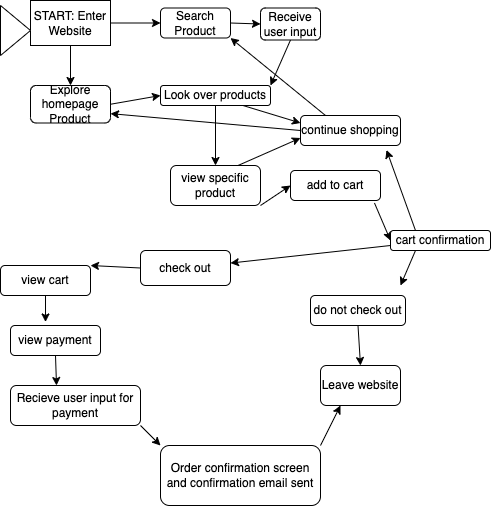

The diagram above was exported from draw.io. Its source (the exported page's mxGraphModel, read from the mxfile embedded in the PNG):
<mxGraphModel dx="530" dy="515" grid="1" gridSize="10" guides="1" tooltips="1" connect="1" arrows="1" fold="1" page="1" pageScale="1" pageWidth="850" pageHeight="1100" math="0" shadow="0">
  <root>
    <mxCell id="0" />
    <mxCell id="1" parent="0" />
    <mxCell id="2" value="START: Enter Website" style="rounded=0;whiteSpace=wrap;html=1;" vertex="1" parent="1">
      <mxGeometry x="50" y="5" width="80" height="45" as="geometry" />
    </mxCell>
    <mxCell id="3" value="" style="triangle;whiteSpace=wrap;html=1;" vertex="1" parent="1">
      <mxGeometry x="20" y="10" width="30" height="50" as="geometry" />
    </mxCell>
    <mxCell id="4" value="Search Product" style="rounded=1;whiteSpace=wrap;html=1;" vertex="1" parent="1">
      <mxGeometry x="180" y="12.5" width="70" height="30" as="geometry" />
    </mxCell>
    <mxCell id="5" value="Explore homepage Product" style="rounded=1;whiteSpace=wrap;html=1;" vertex="1" parent="1">
      <mxGeometry x="50" y="90" width="80" height="37.5" as="geometry" />
    </mxCell>
    <mxCell id="6" value="" style="endArrow=classic;html=1;entryX=0;entryY=0.5;entryDx=0;entryDy=0;exitX=1;exitY=0.5;exitDx=0;exitDy=0;" edge="1" parent="1" source="2" target="4">
      <mxGeometry width="50" height="50" relative="1" as="geometry">
        <mxPoint x="130" y="27" as="sourcePoint" />
        <mxPoint x="180" y="30" as="targetPoint" />
      </mxGeometry>
    </mxCell>
    <mxCell id="7" value="" style="endArrow=classic;html=1;exitX=0.5;exitY=1;exitDx=0;exitDy=0;entryX=0.5;entryY=0;entryDx=0;entryDy=0;" edge="1" parent="1" source="2" target="5">
      <mxGeometry width="50" height="50" relative="1" as="geometry">
        <mxPoint x="230" y="260" as="sourcePoint" />
        <mxPoint x="280" y="210" as="targetPoint" />
      </mxGeometry>
    </mxCell>
    <mxCell id="8" value="Receive user input" style="rounded=1;whiteSpace=wrap;html=1;" vertex="1" parent="1">
      <mxGeometry x="280" y="12.5" width="60" height="32" as="geometry" />
    </mxCell>
    <mxCell id="9" value="" style="endArrow=classic;html=1;exitX=1;exitY=0.5;exitDx=0;exitDy=0;entryX=0;entryY=0.5;entryDx=0;entryDy=0;" edge="1" parent="1" source="4" target="8">
      <mxGeometry width="50" height="50" relative="1" as="geometry">
        <mxPoint x="230" y="260" as="sourcePoint" />
        <mxPoint x="270" y="30" as="targetPoint" />
      </mxGeometry>
    </mxCell>
    <mxCell id="16" style="edgeStyle=none;html=1;exitX=0.5;exitY=1;exitDx=0;exitDy=0;entryX=0.5;entryY=0;entryDx=0;entryDy=0;" edge="1" parent="1" source="10" target="14">
      <mxGeometry relative="1" as="geometry" />
    </mxCell>
    <mxCell id="20" style="edgeStyle=none;html=1;exitX=0.75;exitY=1;exitDx=0;exitDy=0;entryX=0;entryY=0.25;entryDx=0;entryDy=0;" edge="1" parent="1" source="10" target="18">
      <mxGeometry relative="1" as="geometry" />
    </mxCell>
    <mxCell id="10" value="Look over products" style="rounded=1;whiteSpace=wrap;html=1;" vertex="1" parent="1">
      <mxGeometry x="180" y="90" width="110" height="20" as="geometry" />
    </mxCell>
    <mxCell id="11" value="" style="endArrow=classic;html=1;exitX=1;exitY=0.5;exitDx=0;exitDy=0;entryX=0;entryY=0.5;entryDx=0;entryDy=0;" edge="1" parent="1" source="5" target="10">
      <mxGeometry width="50" height="50" relative="1" as="geometry">
        <mxPoint x="230" y="260" as="sourcePoint" />
        <mxPoint x="280" y="210" as="targetPoint" />
      </mxGeometry>
    </mxCell>
    <mxCell id="12" value="" style="endArrow=classic;html=1;exitX=0.5;exitY=1;exitDx=0;exitDy=0;entryX=1;entryY=0;entryDx=0;entryDy=0;" edge="1" parent="1" source="8" target="10">
      <mxGeometry width="50" height="50" relative="1" as="geometry">
        <mxPoint x="290" y="100" as="sourcePoint" />
        <mxPoint x="340" y="50" as="targetPoint" />
      </mxGeometry>
    </mxCell>
    <mxCell id="17" style="edgeStyle=none;html=1;exitX=0.75;exitY=0;exitDx=0;exitDy=0;entryX=0;entryY=0.75;entryDx=0;entryDy=0;" edge="1" parent="1" source="14" target="18">
      <mxGeometry relative="1" as="geometry" />
    </mxCell>
    <mxCell id="22" style="edgeStyle=none;html=1;exitX=1;exitY=1;exitDx=0;exitDy=0;entryX=0;entryY=0.5;entryDx=0;entryDy=0;" edge="1" parent="1" source="14" target="21">
      <mxGeometry relative="1" as="geometry">
        <mxPoint x="290" y="200" as="targetPoint" />
      </mxGeometry>
    </mxCell>
    <mxCell id="14" value="view specific product" style="rounded=1;whiteSpace=wrap;html=1;" vertex="1" parent="1">
      <mxGeometry x="190" y="170" width="90" height="40" as="geometry" />
    </mxCell>
    <mxCell id="19" style="edgeStyle=none;html=1;exitX=0.25;exitY=0;exitDx=0;exitDy=0;entryX=1;entryY=1;entryDx=0;entryDy=0;" edge="1" parent="1" source="18" target="4">
      <mxGeometry relative="1" as="geometry" />
    </mxCell>
    <mxCell id="26" style="edgeStyle=none;html=1;exitX=0;exitY=0.5;exitDx=0;exitDy=0;entryX=1;entryY=0.75;entryDx=0;entryDy=0;" edge="1" parent="1" source="18" target="5">
      <mxGeometry relative="1" as="geometry" />
    </mxCell>
    <mxCell id="18" value="continue shopping" style="rounded=1;whiteSpace=wrap;html=1;" vertex="1" parent="1">
      <mxGeometry x="320" y="120" width="100" height="30" as="geometry" />
    </mxCell>
    <mxCell id="24" style="edgeStyle=none;html=1;exitX=0.933;exitY=1.083;exitDx=0;exitDy=0;entryX=0;entryY=0.5;entryDx=0;entryDy=0;exitPerimeter=0;" edge="1" parent="1" source="21" target="23">
      <mxGeometry relative="1" as="geometry" />
    </mxCell>
    <mxCell id="21" value="add to cart" style="rounded=1;whiteSpace=wrap;html=1;" vertex="1" parent="1">
      <mxGeometry x="310" y="175" width="90" height="30" as="geometry" />
    </mxCell>
    <mxCell id="25" style="edgeStyle=none;html=1;exitX=0.25;exitY=0;exitDx=0;exitDy=0;entryX=0.86;entryY=1.15;entryDx=0;entryDy=0;entryPerimeter=0;" edge="1" parent="1" source="23" target="18">
      <mxGeometry relative="1" as="geometry" />
    </mxCell>
    <mxCell id="28" style="edgeStyle=none;html=1;exitX=0;exitY=0.75;exitDx=0;exitDy=0;" edge="1" parent="1" source="23" target="27">
      <mxGeometry relative="1" as="geometry" />
    </mxCell>
    <mxCell id="30" style="edgeStyle=none;html=1;exitX=0.25;exitY=1;exitDx=0;exitDy=0;" edge="1" parent="1" source="23">
      <mxGeometry relative="1" as="geometry">
        <mxPoint x="420" y="290" as="targetPoint" />
      </mxGeometry>
    </mxCell>
    <mxCell id="23" value="cart confirmation" style="rounded=1;whiteSpace=wrap;html=1;" vertex="1" parent="1">
      <mxGeometry x="410" y="235" width="100" height="20" as="geometry" />
    </mxCell>
    <mxCell id="34" style="edgeStyle=none;html=1;exitX=0;exitY=0.5;exitDx=0;exitDy=0;entryX=1;entryY=0;entryDx=0;entryDy=0;" edge="1" parent="1" source="27" target="33">
      <mxGeometry relative="1" as="geometry">
        <mxPoint x="120" y="273" as="targetPoint" />
      </mxGeometry>
    </mxCell>
    <mxCell id="27" value="check out" style="rounded=1;whiteSpace=wrap;html=1;" vertex="1" parent="1">
      <mxGeometry x="160" y="255" width="90" height="35" as="geometry" />
    </mxCell>
    <mxCell id="32" style="edgeStyle=none;html=1;exitX=0.5;exitY=1;exitDx=0;exitDy=0;entryX=0.5;entryY=0;entryDx=0;entryDy=0;" edge="1" parent="1" source="29" target="31">
      <mxGeometry relative="1" as="geometry" />
    </mxCell>
    <mxCell id="29" value="do not check out" style="rounded=1;whiteSpace=wrap;html=1;" vertex="1" parent="1">
      <mxGeometry x="330" y="300" width="95" height="30" as="geometry" />
    </mxCell>
    <mxCell id="31" value="Leave website" style="rounded=1;whiteSpace=wrap;html=1;" vertex="1" parent="1">
      <mxGeometry x="340" y="370" width="80" height="40" as="geometry" />
    </mxCell>
    <mxCell id="36" style="edgeStyle=none;html=1;exitX=0.5;exitY=1;exitDx=0;exitDy=0;entryX=0.389;entryY=-0.117;entryDx=0;entryDy=0;entryPerimeter=0;" edge="1" parent="1" source="33" target="35">
      <mxGeometry relative="1" as="geometry" />
    </mxCell>
    <mxCell id="33" value="view cart" style="rounded=1;whiteSpace=wrap;html=1;" vertex="1" parent="1">
      <mxGeometry x="20" y="270" width="90" height="30" as="geometry" />
    </mxCell>
    <mxCell id="38" style="edgeStyle=none;html=1;exitX=0.5;exitY=1;exitDx=0;exitDy=0;entryX=0.354;entryY=0;entryDx=0;entryDy=0;entryPerimeter=0;" edge="1" parent="1" source="35" target="37">
      <mxGeometry relative="1" as="geometry" />
    </mxCell>
    <mxCell id="35" value="view payment" style="rounded=1;whiteSpace=wrap;html=1;" vertex="1" parent="1">
      <mxGeometry x="30" y="330" width="90" height="30" as="geometry" />
    </mxCell>
    <mxCell id="40" style="edgeStyle=none;html=1;exitX=1;exitY=1;exitDx=0;exitDy=0;entryX=0;entryY=0;entryDx=0;entryDy=0;" edge="1" parent="1" source="37" target="39">
      <mxGeometry relative="1" as="geometry" />
    </mxCell>
    <mxCell id="37" value="Recieve user input for payment" style="rounded=1;whiteSpace=wrap;html=1;" vertex="1" parent="1">
      <mxGeometry x="30" y="390" width="130" height="40" as="geometry" />
    </mxCell>
    <mxCell id="41" style="edgeStyle=none;html=1;exitX=1;exitY=0;exitDx=0;exitDy=0;entryX=0.25;entryY=1;entryDx=0;entryDy=0;" edge="1" parent="1" source="39" target="31">
      <mxGeometry relative="1" as="geometry" />
    </mxCell>
    <mxCell id="39" value="Order confirmation screen and confirmation email sent" style="rounded=1;whiteSpace=wrap;html=1;" vertex="1" parent="1">
      <mxGeometry x="180" y="450" width="160" height="60" as="geometry" />
    </mxCell>
  </root>
</mxGraphModel>